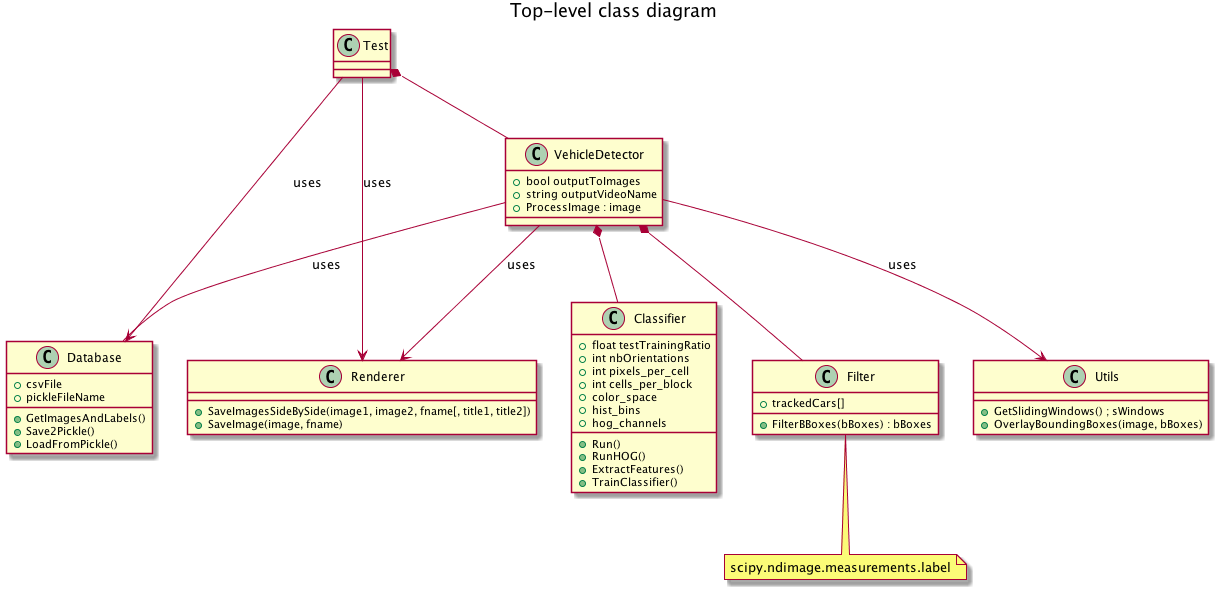

The diagram above was rendered by PlantUML. Its source (embedded in the PNG):
@startuml
title Top-level class diagram

class Database {
    + csvFile
    + pickleFileName
    + GetImagesAndLabels()
    + Save2Pickle()
    + LoadFromPickle()
}

class Renderer {
    + SaveImagesSideBySide(image1, image2, fname[, title1, title2])
    + SaveImage(image, fname)
}

class Test

class VehicleDetector {
    + bool outputToImages
    + string outputVideoName
    + ProcessImage : image
}

class Classifier {
    + float testTrainingRatio
    + int nbOrientations
    + int pixels_per_cell
    + int cells_per_block
    + color_space
    + hist_bins
    + hog_channels
    + Run()
    + RunHOG()
    + ExtractFeatures()
    + TrainClassifier()
}

class Filter {
    + trackedCars[]
    + FilterBBoxes(bBoxes) : bBoxes
}

class Utils {
    + GetSlidingWindows() ; sWindows
    + OverlayBoundingBoxes(image, bBoxes)
}

Test *-- VehicleDetector
Test --> Renderer : uses
Test --> Database : uses

VehicleDetector -- Database : uses
VehicleDetector *-- Classifier
VehicleDetector *-- Filter
VehicleDetector --> Utils : uses
VehicleDetector --> Renderer : uses


note bottom of Filter
    scipy.ndimage.measurements.label
end note

@enduml